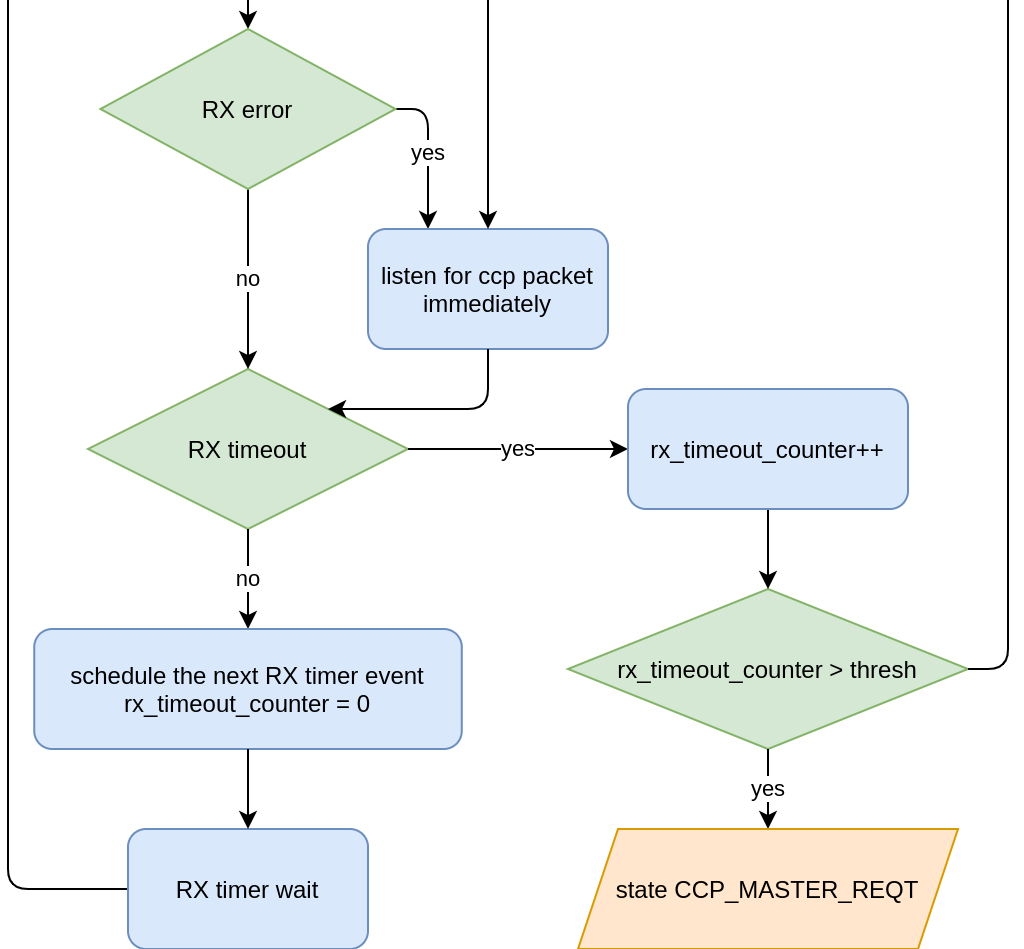

The diagram above was exported from draw.io. Its source (the exported page's mxGraphModel, read from the mxfile embedded in the PNG):
<mxGraphModel dx="525" dy="276" grid="1" gridSize="10" guides="1" tooltips="1" connect="1" arrows="1" fold="1" page="1" pageScale="1" pageWidth="850" pageHeight="1100" math="0" shadow="0">
  <root>
    <mxCell id="0" />
    <mxCell id="1" parent="0" />
    <mxCell id="TEyJSgnB0Auzf7NJlXot-2" value="&lt;span&gt;RX timeout&lt;/span&gt;" style="rhombus;whiteSpace=wrap;html=1;fillColor=#d5e8d4;strokeColor=#82b366;" parent="1" vertex="1">
      <mxGeometry x="60" y="750" width="160" height="80" as="geometry" />
    </mxCell>
    <mxCell id="TEyJSgnB0Auzf7NJlXot-4" value="yes" style="endArrow=classic;html=1;exitX=1;exitY=0.5;exitDx=0;exitDy=0;entryX=0;entryY=0.5;entryDx=0;entryDy=0;" parent="1" source="TEyJSgnB0Auzf7NJlXot-2" target="rJGgBPt5tfIbJ21Ovybv-1" edge="1">
      <mxGeometry width="50" height="50" relative="1" as="geometry">
        <mxPoint x="280" y="450" as="sourcePoint" />
        <mxPoint x="275" y="410" as="targetPoint" />
        <Array as="points" />
      </mxGeometry>
    </mxCell>
    <mxCell id="TEyJSgnB0Auzf7NJlXot-5" value="&lt;span&gt;rx_timeout_counter &amp;gt; thresh&lt;/span&gt;" style="rhombus;whiteSpace=wrap;html=1;fillColor=#d5e8d4;strokeColor=#82b366;" parent="1" vertex="1">
      <mxGeometry x="300" y="860" width="200" height="80" as="geometry" />
    </mxCell>
    <mxCell id="TEyJSgnB0Auzf7NJlXot-6" value="" style="endArrow=classic;html=1;exitX=0.5;exitY=1;exitDx=0;exitDy=0;entryX=0.5;entryY=0;entryDx=0;entryDy=0;" parent="1" source="rJGgBPt5tfIbJ21Ovybv-1" target="TEyJSgnB0Auzf7NJlXot-5" edge="1">
      <mxGeometry width="50" height="50" relative="1" as="geometry">
        <mxPoint x="340" y="440" as="sourcePoint" />
        <mxPoint x="290" y="480" as="targetPoint" />
      </mxGeometry>
    </mxCell>
    <mxCell id="TEyJSgnB0Auzf7NJlXot-29" value="yes" style="endArrow=classic;html=1;exitX=0.5;exitY=1;exitDx=0;exitDy=0;entryX=0.5;entryY=0;entryDx=0;entryDy=0;" parent="1" source="TEyJSgnB0Auzf7NJlXot-5" target="ahV68L3IhpVhGZr0Xwtw-21" edge="1">
      <mxGeometry width="50" height="50" relative="1" as="geometry">
        <mxPoint x="240" y="570" as="sourcePoint" />
        <mxPoint x="520" y="450" as="targetPoint" />
      </mxGeometry>
    </mxCell>
    <mxCell id="TEyJSgnB0Auzf7NJlXot-30" value="&lt;span&gt;RX timer callback&lt;/span&gt;" style="rounded=1;whiteSpace=wrap;html=1;fillColor=#dae8fc;strokeColor=#6c8ebf;" parent="1" vertex="1">
      <mxGeometry x="80" y="240" width="120" height="60" as="geometry" />
    </mxCell>
    <mxCell id="TEyJSgnB0Auzf7NJlXot-32" value="" style="endArrow=classic;html=1;exitX=0;exitY=0.5;exitDx=0;exitDy=0;entryX=0;entryY=0.5;entryDx=0;entryDy=0;" parent="1" source="TEyJSgnB0Auzf7NJlXot-50" target="TEyJSgnB0Auzf7NJlXot-30" edge="1">
      <mxGeometry width="50" height="50" relative="1" as="geometry">
        <mxPoint x="90" y="100" as="sourcePoint" />
        <mxPoint x="330" y="170" as="targetPoint" />
        <Array as="points">
          <mxPoint x="20" y="1010" />
          <mxPoint x="20" y="270" />
        </Array>
      </mxGeometry>
    </mxCell>
    <mxCell id="TEyJSgnB0Auzf7NJlXot-34" value="no" style="endArrow=classic;html=1;exitX=0.5;exitY=1;exitDx=0;exitDy=0;entryX=0.5;entryY=0;entryDx=0;entryDy=0;" parent="1" source="TEyJSgnB0Auzf7NJlXot-2" target="TEyJSgnB0Auzf7NJlXot-52" edge="1">
      <mxGeometry width="50" height="50" relative="1" as="geometry">
        <mxPoint x="180" y="640" as="sourcePoint" />
        <mxPoint x="120" y="880" as="targetPoint" />
      </mxGeometry>
    </mxCell>
    <mxCell id="TEyJSgnB0Auzf7NJlXot-38" value="yes" style="endArrow=classic;html=1;exitX=1;exitY=0.5;exitDx=0;exitDy=0;entryX=0.25;entryY=0;entryDx=0;entryDy=0;" parent="1" source="ahV68L3IhpVhGZr0Xwtw-8" target="TEyJSgnB0Auzf7NJlXot-39" edge="1">
      <mxGeometry width="50" height="50" relative="1" as="geometry">
        <mxPoint x="250" y="720" as="sourcePoint" />
        <mxPoint x="320" y="630" as="targetPoint" />
        <Array as="points">
          <mxPoint x="230" y="620" />
        </Array>
      </mxGeometry>
    </mxCell>
    <mxCell id="TEyJSgnB0Auzf7NJlXot-39" value="listen for ccp packet&lt;br&gt;immediately" style="rounded=1;whiteSpace=wrap;html=1;fillColor=#dae8fc;strokeColor=#6c8ebf;" parent="1" vertex="1">
      <mxGeometry x="200" y="680" width="120" height="60" as="geometry" />
    </mxCell>
    <mxCell id="TEyJSgnB0Auzf7NJlXot-42" value="no" style="endArrow=classic;html=1;exitX=0.5;exitY=1;exitDx=0;exitDy=0;" parent="1" source="ahV68L3IhpVhGZr0Xwtw-8" target="TEyJSgnB0Auzf7NJlXot-2" edge="1">
      <mxGeometry width="50" height="50" relative="1" as="geometry">
        <mxPoint x="139.99999999999977" y="790" as="sourcePoint" />
        <mxPoint x="139.99999999999977" y="820" as="targetPoint" />
      </mxGeometry>
    </mxCell>
    <mxCell id="TEyJSgnB0Auzf7NJlXot-44" value="" style="endArrow=classic;html=1;exitX=0.5;exitY=1;exitDx=0;exitDy=0;entryX=1;entryY=0;entryDx=0;entryDy=0;" parent="1" source="TEyJSgnB0Auzf7NJlXot-39" target="TEyJSgnB0Auzf7NJlXot-2" edge="1">
      <mxGeometry width="50" height="50" relative="1" as="geometry">
        <mxPoint x="230" y="700" as="sourcePoint" />
        <mxPoint x="320" y="880" as="targetPoint" />
        <Array as="points">
          <mxPoint x="260" y="770" />
        </Array>
      </mxGeometry>
    </mxCell>
    <mxCell id="TEyJSgnB0Auzf7NJlXot-50" value="RX timer wait" style="rounded=1;whiteSpace=wrap;html=1;fillColor=#dae8fc;strokeColor=#6c8ebf;" parent="1" vertex="1">
      <mxGeometry x="80" y="980" width="120" height="60" as="geometry" />
    </mxCell>
    <mxCell id="TEyJSgnB0Auzf7NJlXot-52" value="&lt;span&gt;schedule the next RX timer event&lt;br&gt;rx_timeout_counter = 0&lt;/span&gt;" style="rounded=1;whiteSpace=wrap;html=1;fillColor=#dae8fc;strokeColor=#6c8ebf;" parent="1" vertex="1">
      <mxGeometry x="33.13" y="880" width="213.75" height="60" as="geometry" />
    </mxCell>
    <mxCell id="rJGgBPt5tfIbJ21Ovybv-1" value="&lt;span style=&quot;font-family: &amp;#34;helvetica&amp;#34;&quot;&gt;rx_timeout_counter++&lt;/span&gt;" style="rounded=1;whiteSpace=wrap;html=1;fillColor=#dae8fc;strokeColor=#6c8ebf;" parent="1" vertex="1">
      <mxGeometry x="330" y="760" width="140" height="60" as="geometry" />
    </mxCell>
    <mxCell id="ahV68L3IhpVhGZr0Xwtw-3" value="" style="endArrow=classic;html=1;exitX=0.5;exitY=1;exitDx=0;exitDy=0;entryX=0.5;entryY=0;entryDx=0;entryDy=0;" parent="1" source="ahV68L3IhpVhGZr0Xwtw-4" target="ahV68L3IhpVhGZr0Xwtw-8" edge="1">
      <mxGeometry width="50" height="50" relative="1" as="geometry">
        <mxPoint x="139.99999999999977" y="410" as="sourcePoint" />
        <mxPoint x="80" y="480" as="targetPoint" />
      </mxGeometry>
    </mxCell>
    <mxCell id="ahV68L3IhpVhGZr0Xwtw-5" value="&lt;span&gt;rx_timeout_counter == 0&lt;/span&gt;" style="rhombus;whiteSpace=wrap;html=1;fillColor=#d5e8d4;strokeColor=#82b366;" parent="1" vertex="1">
      <mxGeometry x="50" y="350" width="180" height="80" as="geometry" />
    </mxCell>
    <mxCell id="ahV68L3IhpVhGZr0Xwtw-4" value="listen for ccp packet&lt;br&gt;at caculated time" style="rounded=1;whiteSpace=wrap;html=1;fillColor=#dae8fc;strokeColor=#6c8ebf;" parent="1" vertex="1">
      <mxGeometry x="70" y="480" width="140" height="60" as="geometry" />
    </mxCell>
    <mxCell id="ahV68L3IhpVhGZr0Xwtw-6" value="" style="endArrow=classic;html=1;exitX=0.5;exitY=1;exitDx=0;exitDy=0;entryX=0.5;entryY=0;entryDx=0;entryDy=0;" parent="1" source="TEyJSgnB0Auzf7NJlXot-30" target="ahV68L3IhpVhGZr0Xwtw-5" edge="1">
      <mxGeometry width="50" height="50" relative="1" as="geometry">
        <mxPoint x="139.99999999999977" y="410" as="sourcePoint" />
        <mxPoint x="129.99999999999977" y="590" as="targetPoint" />
      </mxGeometry>
    </mxCell>
    <mxCell id="ahV68L3IhpVhGZr0Xwtw-7" value="yes" style="endArrow=classic;html=1;exitX=0.5;exitY=1;exitDx=0;exitDy=0;entryX=0.5;entryY=0;entryDx=0;entryDy=0;" parent="1" source="ahV68L3IhpVhGZr0Xwtw-5" target="ahV68L3IhpVhGZr0Xwtw-4" edge="1">
      <mxGeometry width="50" height="50" relative="1" as="geometry">
        <mxPoint x="150" y="640" as="sourcePoint" />
        <mxPoint x="200" y="590" as="targetPoint" />
      </mxGeometry>
    </mxCell>
    <mxCell id="ahV68L3IhpVhGZr0Xwtw-8" value="RX error" style="rhombus;whiteSpace=wrap;html=1;fillColor=#d5e8d4;strokeColor=#82b366;" parent="1" vertex="1">
      <mxGeometry x="66.25" y="580" width="147.5" height="80" as="geometry" />
    </mxCell>
    <mxCell id="ahV68L3IhpVhGZr0Xwtw-9" value="no" style="endArrow=classic;html=1;exitX=1;exitY=0.5;exitDx=0;exitDy=0;entryX=1;entryY=0.5;entryDx=0;entryDy=0;" parent="1" source="TEyJSgnB0Auzf7NJlXot-5" target="TEyJSgnB0Auzf7NJlXot-30" edge="1">
      <mxGeometry width="50" height="50" relative="1" as="geometry">
        <mxPoint x="110" y="680" as="sourcePoint" />
        <mxPoint x="330" y="260" as="targetPoint" />
        <Array as="points">
          <mxPoint x="520" y="900" />
          <mxPoint x="520" y="270" />
        </Array>
      </mxGeometry>
    </mxCell>
    <mxCell id="ahV68L3IhpVhGZr0Xwtw-11" value="no" style="endArrow=classic;html=1;exitX=1;exitY=0.5;exitDx=0;exitDy=0;entryX=0.5;entryY=0;entryDx=0;entryDy=0;" parent="1" source="ahV68L3IhpVhGZr0Xwtw-5" target="TEyJSgnB0Auzf7NJlXot-39" edge="1">
      <mxGeometry width="50" height="50" relative="1" as="geometry">
        <mxPoint x="270" y="600" as="sourcePoint" />
        <mxPoint x="270" y="650" as="targetPoint" />
        <Array as="points">
          <mxPoint x="260" y="390" />
        </Array>
      </mxGeometry>
    </mxCell>
    <mxCell id="ahV68L3IhpVhGZr0Xwtw-15" value="&lt;span&gt;state CCP_SLAVE&lt;br&gt;&lt;/span&gt;rx_timeout_counter = 0&lt;span&gt;&lt;br&gt;&lt;/span&gt;" style="shape=parallelogram;perimeter=parallelogramPerimeter;whiteSpace=wrap;html=1;fixedSize=1;fillColor=#ffe6cc;strokeColor=#d79b00;" parent="1" vertex="1">
      <mxGeometry x="55" y="140" width="170" height="60" as="geometry" />
    </mxCell>
    <mxCell id="ahV68L3IhpVhGZr0Xwtw-16" value="" style="endArrow=classic;html=1;entryX=0.5;entryY=0;entryDx=0;entryDy=0;exitX=0.5;exitY=1;exitDx=0;exitDy=0;" parent="1" source="ahV68L3IhpVhGZr0Xwtw-15" target="TEyJSgnB0Auzf7NJlXot-30" edge="1">
      <mxGeometry width="50" height="50" relative="1" as="geometry">
        <mxPoint x="146" y="200" as="sourcePoint" />
        <mxPoint x="60" y="420" as="targetPoint" />
      </mxGeometry>
    </mxCell>
    <mxCell id="ahV68L3IhpVhGZr0Xwtw-20" value="" style="endArrow=classic;html=1;exitX=0.5;exitY=1;exitDx=0;exitDy=0;entryX=0.5;entryY=0;entryDx=0;entryDy=0;" parent="1" source="TEyJSgnB0Auzf7NJlXot-52" target="TEyJSgnB0Auzf7NJlXot-50" edge="1">
      <mxGeometry width="50" height="50" relative="1" as="geometry">
        <mxPoint x="-20" y="610" as="sourcePoint" />
        <mxPoint x="30" y="560" as="targetPoint" />
      </mxGeometry>
    </mxCell>
    <mxCell id="ahV68L3IhpVhGZr0Xwtw-21" value="&lt;span&gt;state CCP_MASTER_REQT&lt;br&gt;&lt;/span&gt;" style="shape=parallelogram;perimeter=parallelogramPerimeter;whiteSpace=wrap;html=1;fixedSize=1;fillColor=#ffe6cc;strokeColor=#d79b00;" parent="1" vertex="1">
      <mxGeometry x="305" y="980" width="190" height="60" as="geometry" />
    </mxCell>
  </root>
</mxGraphModel>